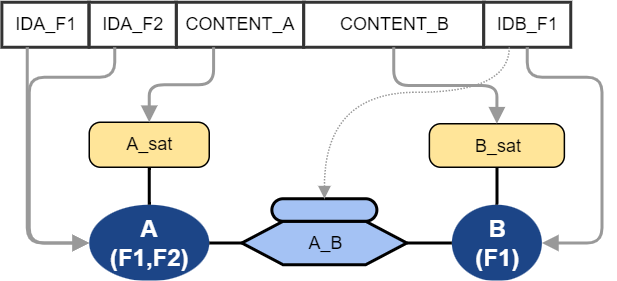

The diagram above was exported from draw.io. Its source (the exported page's mxGraphModel, read from the mxfile embedded in the PNG):
<mxGraphModel dx="1420" dy="765" grid="1" gridSize="10" guides="1" tooltips="1" connect="1" arrows="1" fold="1" page="1" pageScale="1" pageWidth="1169" pageHeight="1654" background="#FFFFFF" math="0" shadow="0">
  <root>
    <mxCell id="0" />
    <mxCell id="2" value="Layer 0" parent="0" />
    <mxCell id="3" value="&lt;div style='width: 73.8px;height:auto;word-break: break-word;'&gt;&lt;div align=&quot;center&quot;&gt;&lt;/div&gt;&lt;div align=&quot;center&quot;&gt;&lt;span style=&quot;font-weight: bold; font-size: 16px; color: #ffffff; line-height: 18.5px;&quot;&gt;A&lt;/span&gt;&lt;/div&gt;&lt;div align=&quot;center&quot;&gt;&lt;span style=&quot;font-weight: bold; font-size: 16px; color: #ffffff; line-height: 18.5px;&quot;&gt;(F1,F2)&lt;/span&gt;&lt;/div&gt;&lt;/div&gt;" style="shape=ellipse;perimeter=ellipsePerimeter;shadow=0;strokeWidth=0;strokeColor=none;fillColor=#1c4587;opacity=100.0;html=1;nl2Br=0;verticalAlign=middle;align=center;spacingLeft=7.6;spacingRight=6;whiteSpace=wrap;gliffyId=792;" parent="2" vertex="1">
      <mxGeometry x="69" y="145" width="80" height="51" as="geometry" />
    </mxCell>
    <mxCell id="4" value="&lt;div style='width: 54.6px;height:auto;word-break: break-word;'&gt;&lt;div align=&quot;center&quot;&gt;&lt;/div&gt;&lt;div align=&quot;center&quot;&gt;&lt;span style=&quot;font-weight: bold; font-size: 16px; color: #ffffff; line-height: 18.5px;&quot;&gt;B&lt;/span&gt;&lt;/div&gt;&lt;div align=&quot;center&quot;&gt;&lt;span style=&quot;font-weight: bold; font-size: 16px; color: #ffffff; line-height: 18.5px;&quot;&gt;(F1)&lt;/span&gt;&lt;/div&gt;&lt;/div&gt;" style="shape=ellipse;perimeter=ellipsePerimeter;shadow=0;strokeWidth=0;strokeColor=none;fillColor=#1c4587;opacity=100.0;html=1;nl2Br=0;verticalAlign=middle;align=center;spacingLeft=7.2;spacingRight=6;whiteSpace=wrap;gliffyId=1443;" parent="2" vertex="1">
      <mxGeometry x="310.75" y="145" width="60" height="51" as="geometry" />
    </mxCell>
    <mxCell id="5" style="shape=filledEdge;strokeWidth=2;strokeColor=#000000;fillColor=none;startArrow=none;startFill=0;startSize=6;endArrow=none;endFill=0;endSize=6;rounded=1;gliffyId=907;edgeStyle=orthogonalEdgeStyle;" parent="2" source="3" target="10" edge="1">
      <mxGeometry width="100" height="100" relative="1" as="geometry">
        <Array as="points">
          <mxPoint x="149" y="170.5" />
          <mxPoint x="156.25" y="170.5" />
          <mxPoint x="163.5" y="170.5" />
          <mxPoint x="170.75" y="170.5" />
        </Array>
      </mxGeometry>
    </mxCell>
    <mxCell id="6" style="shape=filledEdge;strokeWidth=2;strokeColor=#000000;fillColor=none;startArrow=none;startFill=0;startSize=6;endArrow=none;endFill=0;endSize=6;rounded=1;gliffyId=1445;edgeStyle=orthogonalEdgeStyle;" parent="2" source="10" target="4" edge="1">
      <mxGeometry width="100" height="100" relative="1" as="geometry">
        <Array as="points">
          <mxPoint x="280.75" y="170.5" />
          <mxPoint x="290.75" y="170.5" />
          <mxPoint x="300.75" y="170.5" />
          <mxPoint x="310.75" y="170.5" />
        </Array>
      </mxGeometry>
    </mxCell>
    <mxCell id="7" value="&lt;div style='width: 74.333336px;height:auto;word-break: break-word;'&gt;&lt;div align=&quot;center&quot;&gt;&lt;span style=&quot;font-size: 12px; font-family: Arial; line-height: 14px;&quot;&gt; A_sat&lt;/span&gt;&lt;/div&gt;&lt;/div&gt;" style="shape=rect;rounded=1;arcSize=15;absoluteArcSize=1;shadow=0;strokeWidth=1;fillColor=#ffe599;strokeColor=#000000;opacity=100.0;html=1;nl2Br=0;verticalAlign=middle;align=center;spacingLeft=7.3333335;spacingRight=6;whiteSpace=wrap;gliffyId=1204;" parent="2" vertex="1">
      <mxGeometry x="69" y="90" width="80" height="30" as="geometry" />
    </mxCell>
    <mxCell id="8" style="shape=filledEdge;strokeWidth=2;strokeColor=#000000;fillColor=none;startArrow=none;startFill=0;startSize=6;endArrow=none;endFill=0;endSize=6;rounded=1;gliffyId=1258;exitX=0.5;exitY=0.0;exitPerimeter=0;entryX=0.5;entryY=1.0;entryPerimeter=0;edgeStyle=orthogonalEdgeStyle;" parent="2" source="3" target="7" edge="1">
      <mxGeometry width="100" height="100" relative="1" as="geometry">
        <Array as="points">
          <mxPoint x="109" y="145" />
          <mxPoint x="109" y="136.6666259765625" />
          <mxPoint x="109" y="128.3333740234375" />
          <mxPoint x="109" y="120" />
        </Array>
      </mxGeometry>
    </mxCell>
    <mxCell id="9" style="shape=filledEdge;strokeWidth=2;strokeColor=#000000;fillColor=none;startArrow=none;startFill=0;startSize=6;endArrow=none;endFill=0;endSize=6;rounded=1;gliffyId=1455;exitX=0.5;exitY=0.0;exitPerimeter=0;entryX=0.5;entryY=1.0;entryPerimeter=0;edgeStyle=orthogonalEdgeStyle;" parent="2" source="4" target="11" edge="1">
      <mxGeometry width="100" height="100" relative="1" as="geometry">
        <Array as="points">
          <mxPoint x="340.75" y="145" />
          <mxPoint x="340.75" y="136.6666259765625" />
          <mxPoint x="340.75" y="128.3333740234375" />
          <mxPoint x="340.75" y="120" />
        </Array>
      </mxGeometry>
    </mxCell>
    <mxCell id="10" value="&lt;div style='width: 102.6px;height:auto;word-break: break-word;'&gt;&lt;div align=&quot;center&quot;&gt;&lt;span style=&quot;font-family: Arial; font-size: 12px; line-height: 14px;&quot;&gt;A_B&lt;span style=&quot;text-decoration: none; line-height: normal;&quot;&gt;&lt;br&gt;&lt;/span&gt;&lt;/span&gt;&lt;/div&gt;&lt;/div&gt;" style="shape=hexagon;perimeter=hexagonPerimeter2;shadow=0;strokeWidth=2;fillColor=#a4c2f4;strokeColor=#000000;opacity=100.0;html=1;nl2Br=0;verticalAlign=middle;align=center;spacingLeft=8.2;spacingRight=6;whiteSpace=wrap;gliffyId=901;" parent="2" vertex="1">
      <mxGeometry x="170.75" y="156" width="110" height="29" as="geometry" />
    </mxCell>
    <mxCell id="11" value="&lt;div style='width: 83.0px;height:auto;word-break: break-word;'&gt;&lt;div align=&quot;center&quot;&gt;&lt;span style=&quot;font-family: Arial; font-size: 12px; line-height: 14px;&quot;&gt;B_sat&lt;/span&gt;&lt;/div&gt;&lt;/div&gt;" style="shape=rect;rounded=1;arcSize=15;absoluteArcSize=1;shadow=0;strokeWidth=1;fillColor=#ffe599;strokeColor=#000000;opacity=100.0;html=1;nl2Br=0;verticalAlign=middle;align=center;spacingLeft=8.0;spacingRight=6;whiteSpace=wrap;gliffyId=1450;" parent="2" vertex="1">
      <mxGeometry x="295.75" y="91" width="90" height="29" as="geometry" />
    </mxCell>
    <mxCell id="12" style="shape=rect;rounded=1;arcSize=15;absoluteArcSize=1;shadow=0;strokeWidth=2;fillColor=#a4c2f4;strokeColor=#000000;opacity=100.0;gliffyId=1483;" parent="2" vertex="1">
      <mxGeometry x="190.75" y="141" width="70" height="15" as="geometry" />
    </mxCell>
    <mxCell id="13" value="&lt;div style='width: 52.68px;height:auto;word-break: break-word;'&gt;&lt;div align=&quot;center&quot;&gt;&lt;span style=&quot;font-family: Arial; font-size: 12px; text-decoration: none; line-height: 0;&quot;&gt;&lt;span style=&quot;text-decoration: none; line-height: 14px;&quot;&gt;IDA_F1&lt;/span&gt;&lt;/span&gt;&lt;/div&gt;&lt;/div&gt;" style="shape=rect;shadow=0;strokeWidth=2;fillColor=#FFFFFF;strokeColor=#333333;opacity=100.0;html=1;nl2Br=0;verticalAlign=middle;align=center;spacingLeft=1.16;spacingRight=0;whiteSpace=wrap;gliffyId=1460;" parent="2" vertex="1">
      <mxGeometry x="10.75" y="10" width="58" height="30" as="geometry" />
    </mxCell>
    <mxCell id="14" value="&lt;div style='width: 78.6px;height:auto;word-break: break-word;'&gt;&lt;div align=&quot;center&quot;&gt;&lt;span style=&quot;font-family: Arial; font-size: 12px; text-decoration: none; line-height: 0;&quot;&gt;&lt;span style=&quot;text-decoration: none; line-height: 14px;&quot;&gt;CONTENT_A&lt;/span&gt;&lt;/span&gt;&lt;/div&gt;&lt;/div&gt;" style="shape=rect;shadow=0;strokeWidth=2;fillColor=#FFFFFF;strokeColor=#333333;opacity=100.0;html=1;nl2Br=0;verticalAlign=middle;align=center;spacingLeft=1.7;spacingRight=0;whiteSpace=wrap;gliffyId=1463;" parent="2" vertex="1">
      <mxGeometry x="127" y="10" width="85" height="30" as="geometry" />
    </mxCell>
    <mxCell id="15" value="&lt;div style='width: 112.2px;height:auto;word-break: break-word;'&gt;&lt;div align=&quot;center&quot;&gt;&lt;span style=&quot;font-family: Arial; font-size: 12px; text-decoration: none; line-height: 0;&quot;&gt;&lt;span style=&quot;text-decoration: none; line-height: 14px;&quot;&gt;CONTENT_B&lt;/span&gt;&lt;/span&gt;&lt;/div&gt;&lt;/div&gt;" style="shape=rect;shadow=0;strokeWidth=2;fillColor=#FFFFFF;strokeColor=#333333;opacity=100.0;html=1;nl2Br=0;verticalAlign=middle;align=center;spacingLeft=2.4;spacingRight=0;whiteSpace=wrap;gliffyId=1465;" parent="2" vertex="1">
      <mxGeometry x="212" y="10" width="120" height="30" as="geometry" />
    </mxCell>
    <mxCell id="16" value="&lt;div style='width: 52.68px;height:auto;word-break: break-word;'&gt;&lt;div align=&quot;center&quot;&gt;&lt;span style=&quot;font-family: Arial; font-size: 12px; text-decoration: none; line-height: 0;&quot;&gt;&lt;span style=&quot;text-decoration: none; line-height: 14px;&quot;&gt;IDA_F2&lt;/span&gt;&lt;/span&gt;&lt;/div&gt;&lt;/div&gt;" style="shape=rect;shadow=0;strokeWidth=2;fillColor=#FFFFFF;strokeColor=#333333;opacity=100.0;html=1;nl2Br=0;verticalAlign=middle;align=center;spacingLeft=1.16;spacingRight=0;whiteSpace=wrap;gliffyId=1467;" parent="2" vertex="1">
      <mxGeometry x="69" y="10" width="58" height="30" as="geometry" />
    </mxCell>
    <mxCell id="17" value="&lt;div style='width: 52.68px;height:auto;word-break: break-word;'&gt;&lt;div align=&quot;center&quot;&gt;&lt;span style=&quot;font-family: Arial; font-size: 12px; text-decoration: none; line-height: 0;&quot;&gt;&lt;span style=&quot;text-decoration: none; line-height: 14px;&quot;&gt;IDB_F1&lt;/span&gt;&lt;/span&gt;&lt;/div&gt;&lt;/div&gt;" style="shape=rect;shadow=0;strokeWidth=2;fillColor=#FFFFFF;strokeColor=#333333;opacity=100.0;html=1;nl2Br=0;verticalAlign=middle;align=center;spacingLeft=1.16;spacingRight=0;whiteSpace=wrap;gliffyId=1469;" parent="2" vertex="1">
      <mxGeometry x="332" y="10" width="58" height="30" as="geometry" />
    </mxCell>
    <mxCell id="18" style="shape=filledEdge;strokeWidth=2;strokeColor=#999999;fillColor=none;startArrow=none;startFill=0;startSize=6;endArrow=block;endFill=1;endSize=6;rounded=1;gliffyId=1474;edgeStyle=orthogonalEdgeStyle;" parent="2" source="13" target="3" edge="1">
      <mxGeometry width="17" height="132" relative="1" as="geometry">
        <Array as="points">
          <mxPoint x="27.73780632019043" y="40" />
          <mxPoint x="27.73780632019043" y="170.5" />
          <mxPoint x="69" y="170.5" />
        </Array>
      </mxGeometry>
    </mxCell>
    <mxCell id="19" style="shape=filledEdge;strokeWidth=2;strokeColor=#999999;fillColor=none;startArrow=none;startFill=0;startSize=6;endArrow=block;endFill=1;endSize=6;rounded=1;gliffyId=1476;edgeStyle=orthogonalEdgeStyle;" parent="2" source="16" target="3" edge="1">
      <mxGeometry width="46" height="39" relative="1" as="geometry">
        <Array as="points">
          <mxPoint x="85.98779296875" y="40" />
          <mxPoint x="85.98779296875" y="60" />
          <mxPoint x="29" y="60" />
          <mxPoint x="29" y="170.5" />
          <mxPoint x="69" y="170.5" />
        </Array>
      </mxGeometry>
    </mxCell>
    <mxCell id="20" style="shape=filledEdge;strokeWidth=2;strokeColor=#999999;fillColor=none;startArrow=none;startFill=0;startSize=6;endArrow=block;endFill=1;endSize=6;rounded=1;gliffyId=1480;exitX=0.2928932309150696;exitY=1.0;exitPerimeter=0;entryX=0.5;entryY=0.0;entryPerimeter=0;edgeStyle=orthogonalEdgeStyle;" parent="2" source="14" target="7" edge="1">
      <mxGeometry width="46" height="39" relative="1" as="geometry">
        <Array as="points">
          <mxPoint x="151.89593505859375" y="40" />
          <mxPoint x="151.89593505859375" y="65" />
          <mxPoint x="109" y="65" />
          <mxPoint x="109" y="90" />
        </Array>
      </mxGeometry>
    </mxCell>
    <mxCell id="21" style="shape=filledEdge;strokeWidth=2;strokeColor=#999999;fillColor=none;startArrow=none;startFill=0;startSize=6;endArrow=block;endFill=1;endSize=6;rounded=1;gliffyId=1481;exitX=0.5;exitY=1.0;exitPerimeter=0;entryX=0.5;entryY=0.0;entryPerimeter=0;edgeStyle=orthogonalEdgeStyle;" parent="2" source="15" target="11" edge="1">
      <mxGeometry width="46" height="39" relative="1" as="geometry">
        <Array as="points">
          <mxPoint x="272" y="40" />
          <mxPoint x="272" y="65.5" />
          <mxPoint x="340.75" y="65.5" />
          <mxPoint x="340.75" y="91" />
        </Array>
      </mxGeometry>
    </mxCell>
    <mxCell id="22" style="shape=filledEdge;strokeWidth=2;strokeColor=#999999;fillColor=none;startArrow=none;startFill=0;startSize=6;endArrow=block;endFill=1;endSize=6;rounded=1;gliffyId=1482;exitX=0.5;exitY=1.0;exitPerimeter=0;entryX=1.0;entryY=0.5;entryPerimeter=0;edgeStyle=orthogonalEdgeStyle;" parent="2" source="17" target="4" edge="1">
      <mxGeometry width="46" height="39" relative="1" as="geometry">
        <Array as="points">
          <mxPoint x="361" y="40" />
          <mxPoint x="361" y="60" />
          <mxPoint x="410.75" y="60" />
          <mxPoint x="410.75" y="170.5" />
          <mxPoint x="370.75" y="170.5" />
        </Array>
      </mxGeometry>
    </mxCell>
    <mxCell id="23" style="shape=filledEdge;strokeWidth=1;strokeColor=#999999;fillColor=none;startArrow=none;startFill=0;startSize=6;endArrow=block;endFill=1;endSize=6;rounded=0;dashed=1;fixDash=1;dashPattern=1.0 1.0;curved=1;edgeStyle=orthogonalEdgeStyle;gliffyId=1485;edgeStyle=orthogonalEdgeStyle;" parent="2" source="17" target="12" edge="1">
      <mxGeometry width="120" height="98" relative="1" as="geometry">
        <Array as="points">
          <mxPoint x="348.98779296875" y="40" />
          <mxPoint x="348.98779296875" y="70" />
          <mxPoint x="225.75" y="70" />
          <mxPoint x="225.75" y="141" />
        </Array>
      </mxGeometry>
    </mxCell>
  </root>
</mxGraphModel>